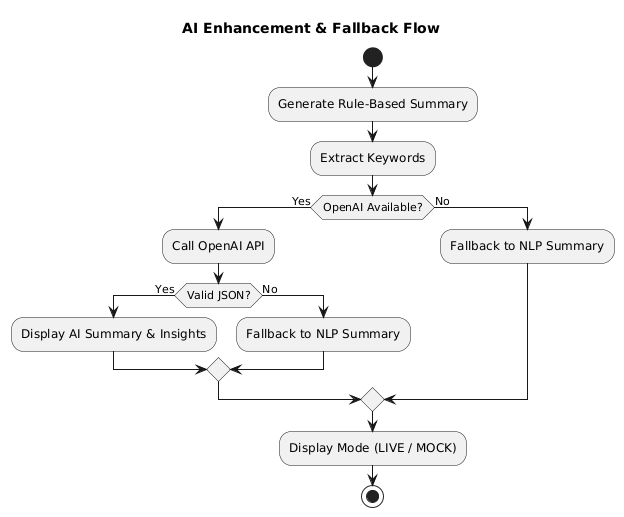

The diagram above was rendered by PlantUML. Its source (embedded in the PNG):
@startuml
title AI Enhancement & Fallback Flow

start
:Generate Rule-Based Summary;
:Extract Keywords;

if (OpenAI Available?) then (Yes)
    :Call OpenAI API;
    if (Valid JSON?) then (Yes)
        :Display AI Summary & Insights;
    else (No)
        :Fallback to NLP Summary;
    endif
else (No)
    :Fallback to NLP Summary;
endif

:Display Mode (LIVE / MOCK);
stop
@enduml